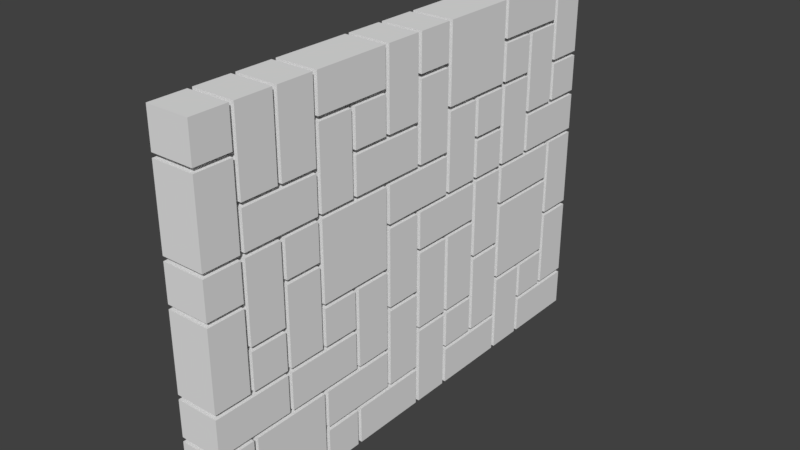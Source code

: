 # Source: Wall_4x4_LOD1.blend  (saved by Blender 2.79.0; exported with 4.5.12 LTS)
import bpy
from mathutils import Matrix  # noqa: F401  (used for matrix-valued properties, if any)

bpy.ops.wm.read_factory_settings(use_empty=True)
scene = bpy.context.scene
scene.name = 'Scene'

# ---- collections
col_collection_1 = bpy.data.collections.new('Collection 1'); scene.collection.children.link(col_collection_1)

# ---- world
world_world = bpy.data.worlds.new('World'); scene.world = world_world
world_world.color = (0.05088, 0.05088, 0.05088)
world_world.use_sun_shadow = False
world_world.sun_shadow_jitter_overblur = 0.0
world_world.cycles.sampling_method = 'MANUAL'

# ---- meshes
me_plane = bpy.data.meshes.new('Plane')
me_plane.from_pydata([(-4.036, -2.036, -0.3478), (-4.036, -0.03557, -0.3478), (-2.036, -2.036, -0.3478), (-2.036, -0.03557, -0.3478), (-3.964, 2.702, -0.3478), (-4.036, -3.369, -0.3478), (-3.964, -0.7022, -0.3478), (-3.964, 0.6311, -0.3478), (-3.964, 1.369, -0.3478), (-1.964, 3.369, -0.3478), (-2.036, -3.369, -0.3478), (-2.036, -2.702, -0.3478), (-1.964, -1.369, -0.3478), (-2.036, -0.6311, -0.3478), (-1.964, 1.369, -0.3478), (-4.702, -2.036, -0.3478), (-4.702, -0.03557, -0.3478), (-4.631, 2.036, -0.3478), (-3.369, -2.036, -0.3478), (-2.631, 2.036, -0.3478), (-3.298, 1.964, -0.3478), (-1.298, -2.036, -0.3478), (-0.6311, -0.03557, -0.3478), (-0.6311, 1.964, -0.3478), (-1.298, 2.036, -0.3478), (-1.369, 0.6311, -0.3478), (-1.298, 1.298, -0.3478), (-1.369, -1.369, -0.3478), (-1.369, -0.7022, -0.3478), (-0.7022, -0.7022, -0.3478), (-1.369, -2.702, -0.3478), (-3.369, 0.6311, -0.3478), (-3.298, 1.369, -0.3478), (-2.631, 0.6311, -0.3478), (-2.631, 1.298, -0.3478), (-2.631, -1.369, -0.3478), (-2.702, -0.7022, -0.3478), (-3.369, -3.369, -0.3478), (-2.631, -2.702, -0.3478), (-5.298, 0.6311, -0.3478), (-4.631, 0.7022, -0.3478), (-4.631, 1.298, -0.3478), (-5.298, -1.369, -0.3478), (-5.369, -0.7022, -0.3478), (-4.702, -0.6311, -0.3478), (-5.369, -3.369, -0.3478), (-4.702, -2.702, -0.3478), (-3.298, 3.298, -0.3478), (-2.631, 3.298, -0.3478), (-5.369, 3.298, -0.3478), (-4.631, 2.631, -0.3478), (-1.298, 2.631, -0.3478), (-5.964, -3.964, -0.3478), (-5.369, -3.964, -0.3478), (-5.964, -3.369, -0.3478), (-5.298, -3.369, -0.3478), (-4.036, -3.964, -0.3478), (-5.298, -3.964, -0.3478), (-4.036, -3.298, -0.3478), (-4.702, -3.298, -0.3478), (-5.964, -3.298, -0.3478), (-4.631, -3.298, -0.3478), (-5.964, -2.702, -0.3478), (-4.702, -2.631, -0.3478), (-5.964, -2.036, -0.3478), (-5.964, -2.631, -0.3478), (-5.298, -1.964, -0.3478), (-4.631, -2.036, -0.3478), (-3.964, -2.702, -0.3478), (-3.964, -2.036, -0.3478), (-3.964, -3.369, -0.3478), (-3.964, -3.964, -0.3478), (-3.369, -3.964, -0.3478), (-3.964, -3.298, -0.3478), (-3.298, -3.369, -0.3478), (-2.036, -3.964, -0.3478), (-2.036, -3.298, -0.3478), (-3.298, -3.964, -0.3478), (-2.631, -3.298, -0.3478), (-2.036, -2.631, -0.3478), (-2.702, -3.298, -0.3478), (-2.702, -2.702, -0.3478), (-3.964, -2.631, -0.3478), (-3.369, -2.631, -0.3478), (-3.964, -1.964, -0.3478), (-3.298, -2.036, -0.3478), (-3.298, -2.631, -0.3478), (-1.964, -2.702, -0.3478), (-2.631, -1.964, -0.3478), (-1.369, -3.964, -0.3478), (-1.964, -3.964, -0.3478), (-1.964, -2.631, -0.3478), (-1.298, -3.298, -0.3478), (-0.03557, -2.036, -0.3478), (-0.7022, -1.964, -0.3478), (-0.03557, -3.298, -0.3478), (-1.369, -2.631, -0.3478), (-1.298, -3.369, -0.3478), (-0.7022, -3.369, -0.3478), (-1.298, -3.964, -0.3478), (-0.7022, -3.964, -0.3478), (-0.6311, -3.369, -0.3478), (-0.03557, -3.964, -0.3478), (-0.6311, -3.964, -0.3478), (-0.03557, -3.369, -0.3478), (-2.036, -1.964, -0.3478), (-2.036, -1.369, -0.3478), (-1.298, -1.964, -0.3478), (-1.369, -1.298, -0.3478), (-2.702, -1.964, -0.3478), (-4.036, -1.964, -0.3478), (-4.036, -1.369, -0.3478), (-2.631, -1.298, -0.3478), (-3.369, -0.6311, -0.3478), (-4.036, -1.298, -0.3478), (-5.369, -1.964, -0.3478), (-4.702, -1.298, -0.3478), (-5.964, -1.964, -0.3478), (-5.298, -1.298, -0.3478), (-5.964, -0.7022, -0.3478), (-5.964, -0.03557, -0.3478), (-5.964, -0.6311, -0.3478), (-5.298, 0.03557, -0.3478), (-4.631, -0.03557, -0.3478), (-4.702, -0.7022, -0.3478), (-5.298, -0.7022, -0.3478), (-4.631, -1.298, -0.3478), (-3.964, -0.6311, -0.3478), (-4.036, 0.03557, -0.3478), (-3.298, -0.03557, -0.3478), (-3.298, -0.6311, -0.3478), (-1.964, -0.03557, -0.3478), (-2.631, 0.03557, -0.3478), (-3.298, 0.03557, -0.3478), (-2.631, -0.7022, -0.3478), (-1.298, -0.7022, -0.3478), (-1.964, -0.6311, -0.3478), (-0.6311, -1.964, -0.3478), (-0.6311, -1.369, -0.3478), (-0.03557, -1.369, -0.3478), (-0.03557, -1.964, -0.3478), (-0.6311, -1.298, -0.3478), (-0.03557, -0.03557, -0.3478), (-0.7022, -0.03557, -0.3478), (-0.03557, -1.298, -0.3478), (-0.7022, -0.6311, -0.3478), (-1.369, 0.03557, -0.3478), (-1.298, 0.03557, -0.3478), (-2.702, 0.03557, -0.3478), (-1.298, 0.6311, -0.3478), (-2.631, 0.7022, -0.3478), (-0.03557, 0.6311, -0.3478), (-0.03557, 0.03557, -0.3478), (-1.298, 0.7022, -0.3478), (-0.6311, 0.7022, -0.3478), (-0.03557, 1.964, -0.3478), (-0.03557, 0.7022, -0.3478), (-0.7022, 1.298, -0.3478), (-0.7022, 0.7022, -0.3478), (-1.369, 0.7022, -0.3478), (-0.7022, 1.369, -0.3478), (-0.03557, 2.631, -0.3478), (-0.03557, 2.036, -0.3478), (-0.7022, 1.964, -0.3478), (-1.369, 2.036, -0.3478), (-1.298, 2.702, -0.3478), (-0.6311, 2.702, -0.3478), (-0.03557, 3.964, -0.3478), (-0.6311, 3.964, -0.3478), (-0.03557, 2.702, -0.3478), (-0.7022, 3.369, -0.3478), (-0.7022, 2.702, -0.3478), (-1.964, 3.964, -0.3478), (-0.7022, 3.298, -0.3478), (-0.7022, 3.964, -0.3478), (-1.298, 3.298, -0.3478), (-1.369, 3.298, -0.3478), (-1.964, 1.964, -0.3478), (-2.702, 3.298, -0.3478), (-2.036, 3.369, -0.3478), (-2.036, 1.964, -0.3478), (-1.369, 1.298, -0.3478), (-2.036, 1.369, -0.3478), (-2.702, 2.036, -0.3478), (-3.298, 2.036, -0.3478), (-3.298, 1.298, -0.3478), (-2.702, 1.298, -0.3478), (-3.369, 0.7022, -0.3478), (-3.369, 1.369, -0.3478), (-3.369, 2.036, -0.3478), (-3.369, 2.702, -0.3478), (-3.298, 3.369, -0.3478), (-2.036, 3.964, -0.3478), (-3.298, 3.964, -0.3478), (-3.964, 3.964, -0.3478), (-3.369, 3.964, -0.3478), (-4.036, 3.298, -0.3478), (-3.369, 2.631, -0.3478), (-3.369, 1.964, -0.3478), (-3.964, 1.964, -0.3478), (-4.631, 1.964, -0.3478), (-4.036, 2.702, -0.3478), (-4.702, 2.631, -0.3478), (-4.036, 1.964, -0.3478), (-3.369, 1.298, -0.3478), (-4.036, 0.6311, -0.3478), (-4.036, 1.369, -0.3478), (-4.631, 1.369, -0.3478), (-4.702, 1.964, -0.3478), (-5.369, 0.03557, -0.3478), (-5.369, 0.6311, -0.3478), (-4.702, 0.7022, -0.3478), (-5.964, 0.6311, -0.3478), (-5.964, 0.03557, -0.3478), (-5.964, 1.964, -0.3478), (-5.369, 2.036, -0.3478), (-4.702, 2.036, -0.3478), (-5.964, 0.7022, -0.3478), (-5.298, 2.036, -0.3478), (-5.964, 2.036, -0.3478), (-5.298, 2.631, -0.3478), (-5.964, 3.298, -0.3478), (-5.298, 3.298, -0.3478), (-5.298, 2.702, -0.3478), (-4.036, 3.369, -0.3478), (-4.631, 3.369, -0.3478), (-4.631, 3.964, -0.3478), (-4.036, 3.964, -0.3478), (-4.702, 3.369, -0.3478), (-5.964, 3.964, -0.3478), (-5.964, 3.369, -0.3478), (-4.702, 3.964, -0.3478), (-4.036, -2.036, 0.3478), (-4.036, -0.03557, 0.3478), (-2.036, -2.036, 0.3478), (-2.036, -0.03557, 0.3478), (-3.964, 2.702, 0.3478), (-4.036, -3.369, 0.3478), (-3.964, -0.7022, 0.3478), (-3.964, 0.6311, 0.3478), (-3.964, 1.369, 0.3478), (-1.964, 3.369, 0.3478), (-2.036, -3.369, 0.3478), (-2.036, -2.702, 0.3478), (-1.964, -1.369, 0.3478), (-2.036, -0.6311, 0.3478), (-1.964, 1.369, 0.3478), (-4.702, -2.036, 0.3478), (-4.702, -0.03557, 0.3478), (-4.631, 2.036, 0.3478), (-3.369, -2.036, 0.3478), (-2.631, 2.036, 0.3478), (-3.298, 1.964, 0.3478), (-1.298, -2.036, 0.3478), (-0.6311, -0.03557, 0.3478), (-0.6311, 1.964, 0.3478), (-1.298, 2.036, 0.3478), (-1.369, 0.6311, 0.3478), (-1.298, 1.298, 0.3478), (-1.369, -1.369, 0.3478), (-1.369, -0.7022, 0.3478), (-0.7022, -0.7022, 0.3478), (-1.369, -2.702, 0.3478), (-3.369, 0.6311, 0.3478), (-3.298, 1.369, 0.3478), (-2.631, 0.6311, 0.3478), (-2.631, 1.298, 0.3478), (-2.631, -1.369, 0.3478), (-2.702, -0.7022, 0.3478), (-3.369, -3.369, 0.3478), (-2.631, -2.702, 0.3478), (-5.298, 0.6311, 0.3478), (-4.631, 0.7022, 0.3478), (-4.631, 1.298, 0.3478), (-5.298, -1.369, 0.3478), (-5.369, -0.7022, 0.3478), (-4.702, -0.6311, 0.3478), (-5.369, -3.369, 0.3478), (-4.702, -2.702, 0.3478), (-3.298, 3.298, 0.3478), (-2.631, 3.298, 0.3478), (-5.369, 3.298, 0.3478), (-4.631, 2.631, 0.3478), (-1.298, 2.631, 0.3478), (-5.964, -3.964, 0.3478), (-5.369, -3.964, 0.3478), (-5.964, -3.369, 0.3478), (-5.298, -3.369, 0.3478), (-4.036, -3.964, 0.3478), (-5.298, -3.964, 0.3478), (-4.036, -3.298, 0.3478), (-4.702, -3.298, 0.3478), (-5.964, -3.298, 0.3478), (-4.631, -3.298, 0.3478), (-5.964, -2.702, 0.3478), (-4.702, -2.631, 0.3478), (-5.964, -2.036, 0.3478), (-5.964, -2.631, 0.3478), (-5.298, -1.964, 0.3478), (-4.631, -2.036, 0.3478), (-3.964, -2.702, 0.3478), (-3.964, -2.036, 0.3478), (-3.964, -3.369, 0.3478), (-3.964, -3.964, 0.3478), (-3.369, -3.964, 0.3478), (-3.964, -3.298, 0.3478), (-3.298, -3.369, 0.3478), (-2.036, -3.964, 0.3478), (-2.036, -3.298, 0.3478), (-3.298, -3.964, 0.3478), (-2.631, -3.298, 0.3478), (-2.036, -2.631, 0.3478), (-2.702, -3.298, 0.3478), (-2.702, -2.702, 0.3478), (-3.964, -2.631, 0.3478), (-3.369, -2.631, 0.3478), (-3.964, -1.964, 0.3478), (-3.298, -2.036, 0.3478), (-3.298, -2.631, 0.3478), (-1.964, -2.702, 0.3478), (-2.631, -1.964, 0.3478), (-1.369, -3.964, 0.3478), (-1.964, -3.964, 0.3478), (-1.964, -2.631, 0.3478), (-1.298, -3.298, 0.3478), (-0.03557, -2.036, 0.3478), (-0.7022, -1.964, 0.3478), (-0.03557, -3.298, 0.3478), (-1.369, -2.631, 0.3478), (-1.298, -3.369, 0.3478), (-0.7022, -3.369, 0.3478), (-1.298, -3.964, 0.3478), (-0.7022, -3.964, 0.3478), (-0.6311, -3.369, 0.3478), (-0.03557, -3.964, 0.3478), (-0.6311, -3.964, 0.3478), (-0.03557, -3.369, 0.3478), (-2.036, -1.964, 0.3478), (-2.036, -1.369, 0.3478), (-1.298, -1.964, 0.3478), (-1.369, -1.298, 0.3478), (-2.702, -1.964, 0.3478), (-4.036, -1.964, 0.3478), (-4.036, -1.369, 0.3478), (-2.631, -1.298, 0.3478), (-3.369, -0.6311, 0.3478), (-4.036, -1.298, 0.3478), (-5.369, -1.964, 0.3478), (-4.702, -1.298, 0.3478), (-5.964, -1.964, 0.3478), (-5.298, -1.298, 0.3478), (-5.964, -0.7022, 0.3478), (-5.964, -0.03557, 0.3478), (-5.964, -0.6311, 0.3478), (-5.298, 0.03557, 0.3478), (-4.631, -0.03557, 0.3478), (-4.702, -0.7022, 0.3478), (-5.298, -0.7022, 0.3478), (-4.631, -1.298, 0.3478), (-3.964, -0.6311, 0.3478), (-4.036, 0.03557, 0.3478), (-3.298, -0.03557, 0.3478), (-3.298, -0.6311, 0.3478), (-1.964, -0.03557, 0.3478), (-2.631, 0.03557, 0.3478), (-3.298, 0.03557, 0.3478), (-2.631, -0.7022, 0.3478), (-1.298, -0.7022, 0.3478), (-1.964, -0.6311, 0.3478), (-0.6311, -1.964, 0.3478), (-0.6311, -1.369, 0.3478), (-0.03557, -1.369, 0.3478), (-0.03557, -1.964, 0.3478), (-0.6311, -1.298, 0.3478), (-0.03557, -0.03557, 0.3478), (-0.7022, -0.03557, 0.3478), (-0.03557, -1.298, 0.3478), (-0.7022, -0.6311, 0.3478), (-1.369, 0.03557, 0.3478), (-1.298, 0.03557, 0.3478), (-2.702, 0.03557, 0.3478), (-1.298, 0.6311, 0.3478), (-2.631, 0.7022, 0.3478), (-0.03557, 0.6311, 0.3478), (-0.03557, 0.03557, 0.3478), (-1.298, 0.7022, 0.3478), (-0.6311, 0.7022, 0.3478), (-0.03557, 1.964, 0.3478), (-0.03557, 0.7022, 0.3478), (-0.7022, 1.298, 0.3478), (-0.7022, 0.7022, 0.3478), (-1.369, 0.7022, 0.3478), (-0.7022, 1.369, 0.3478), (-0.03557, 2.631, 0.3478), (-0.03557, 2.036, 0.3478), (-0.7022, 1.964, 0.3478), (-1.369, 2.036, 0.3478), (-1.298, 2.702, 0.3478), (-0.6311, 2.702, 0.3478), (-0.03557, 3.964, 0.3478), (-0.6311, 3.964, 0.3478), (-0.03557, 2.702, 0.3478), (-0.7022, 3.369, 0.3478), (-0.7022, 2.702, 0.3478), (-1.964, 3.964, 0.3478), (-0.7022, 3.298, 0.3478), (-0.7022, 3.964, 0.3478), (-1.298, 3.298, 0.3478), (-1.369, 3.298, 0.3478), (-1.964, 1.964, 0.3478), (-2.702, 3.298, 0.3478), (-2.036, 3.369, 0.3478), (-2.036, 1.964, 0.3478), (-1.369, 1.298, 0.3478), (-2.036, 1.369, 0.3478), (-2.702, 2.036, 0.3478), (-3.298, 2.036, 0.3478), (-3.298, 1.298, 0.3478), (-2.702, 1.298, 0.3478), (-3.369, 0.7022, 0.3478), (-3.369, 1.369, 0.3478), (-3.369, 2.036, 0.3478), (-3.369, 2.702, 0.3478), (-3.298, 3.369, 0.3478), (-2.036, 3.964, 0.3478), (-3.298, 3.964, 0.3478), (-3.964, 3.964, 0.3478), (-3.369, 3.964, 0.3478), (-4.036, 3.298, 0.3478), (-3.369, 2.631, 0.3478), (-3.369, 1.964, 0.3478), (-3.964, 1.964, 0.3478), (-4.631, 1.964, 0.3478), (-4.036, 2.702, 0.3478), (-4.702, 2.631, 0.3478), (-4.036, 1.964, 0.3478), (-3.369, 1.298, 0.3478), (-4.036, 0.6311, 0.3478), (-4.036, 1.369, 0.3478), (-4.631, 1.369, 0.3478), (-4.702, 1.964, 0.3478), (-5.369, 0.03557, 0.3478), (-5.369, 0.6311, 0.3478), (-4.702, 0.7022, 0.3478), (-5.964, 0.6311, 0.3478), (-5.964, 0.03557, 0.3478), (-5.964, 1.964, 0.3478), (-5.369, 2.036, 0.3478), (-4.702, 2.036, 0.3478), (-5.964, 0.7022, 0.3478), (-5.298, 2.036, 0.3478), (-5.964, 2.036, 0.3478), (-5.298, 2.631, 0.3478), (-5.964, 3.298, 0.3478), (-5.298, 3.298, 0.3478), (-5.298, 2.702, 0.3478), (-4.036, 3.369, 0.3478), (-4.631, 3.369, 0.3478), (-4.631, 3.964, 0.3478), (-4.036, 3.964, 0.3478), (-4.702, 3.369, 0.3478), (-5.964, 3.964, 0.3478), (-5.964, 3.369, 0.3478), (-4.702, 3.964, 0.3478)], [], [(9, 172, 174, 170), (225, 226, 227, 224), (195, 190, 4, 194), (57, 55, 5, 56), (66, 42, 111, 110), (207, 200, 203, 206), (90, 87, 30, 89), (27, 96, 91, 12), (184, 47, 178, 183), (136, 131, 143, 145), (24, 51, 161, 162), (159, 150, 34, 181), (32, 20, 180, 182), (155, 156, 154, 23), (153, 26, 157, 158), (108, 112, 134, 28), (142, 144, 141, 22), (137, 138, 139, 140), (86, 85, 2, 79), (77, 74, 10, 75), (99, 97, 98, 100), (103, 101, 104, 102), (107, 135, 29, 94), (8, 199, 198, 188), (31, 113, 127, 7), (146, 132, 33, 25), (187, 40, 41, 204), (130, 129, 3, 13), (88, 35, 106, 105), (84, 6, 36, 109), (82, 69, 18, 83), (71, 70, 37, 72), (73, 68, 81, 80), (19, 48, 176, 164), (78, 38, 11, 76), (213, 212, 210, 209), (121, 120, 16, 44), (147, 149, 151, 152), (1, 114, 126, 123), (0, 58, 61, 67), (117, 119, 43, 115), (118, 125, 124, 116), (60, 62, 46, 59), (52, 54, 45, 53), (65, 64, 15, 63), (223, 222, 196, 201), (219, 221, 49, 215), (167, 169, 166, 168), (133, 185, 186, 148), (122, 39, 205, 128), (218, 220, 202, 216), (230, 229, 231, 228), (191, 193, 192, 179), (214, 208, 211, 217), (14, 177, 163, 160), (165, 175, 173, 171), (93, 95, 92, 21), (189, 17, 50, 197), (241, 402, 406, 404), (457, 456, 459, 458), (427, 426, 236, 422), (289, 288, 237, 287), (298, 342, 343, 274), (439, 438, 435, 432), (322, 321, 262, 319), (259, 244, 323, 328), (416, 415, 410, 279), (368, 377, 375, 363), (256, 394, 393, 283), (391, 413, 266, 382), (264, 414, 412, 252), (387, 255, 386, 388), (385, 390, 389, 258), (340, 260, 366, 344), (374, 254, 373, 376), (369, 372, 371, 370), (318, 311, 234, 317), (309, 307, 242, 306), (331, 332, 330, 329), (335, 334, 336, 333), (339, 326, 261, 367), (240, 420, 430, 431), (263, 239, 359, 345), (378, 257, 265, 364), (419, 436, 273, 272), (362, 245, 235, 361), (320, 337, 338, 267), (316, 341, 268, 238), (314, 315, 250, 301), (303, 304, 269, 302), (305, 312, 313, 300), (251, 396, 408, 280), (310, 308, 243, 270), (445, 441, 442, 444), (353, 276, 248, 352), (379, 384, 383, 381), (233, 355, 358, 346), (232, 299, 293, 290), (349, 347, 275, 351), (350, 348, 356, 357), (292, 291, 278, 294), (284, 285, 277, 286), (297, 295, 247, 296), (455, 433, 428, 454), (451, 447, 281, 453), (399, 400, 398, 401), (365, 380, 418, 417), (354, 360, 437, 271), (450, 448, 434, 452), (462, 460, 463, 461), (423, 411, 424, 425), (446, 449, 443, 440), (246, 392, 395, 409), (397, 403, 405, 407), (325, 253, 324, 327), (421, 429, 282, 249), (188, 198, 430, 420), (42, 66, 298, 274), (8, 188, 420, 240), (111, 42, 274, 343), (187, 204, 436, 419), (117, 115, 347, 349), (41, 40, 272, 273), (115, 43, 275, 347), (40, 187, 419, 272), (43, 119, 351, 275), (204, 41, 273, 436), (16, 120, 352, 248), (206, 203, 435, 438), (44, 16, 248, 276), (203, 200, 432, 435), (121, 44, 276, 353), (200, 207, 439, 432), (125, 118, 350, 357), (207, 206, 438, 439), (116, 124, 356, 348), (128, 205, 437, 360), (118, 116, 348, 350), (122, 128, 360, 354), (124, 125, 357, 356), (39, 122, 354, 271), (114, 1, 233, 346), (103, 102, 334, 335), (205, 39, 271, 437), (1, 123, 355, 233), (195, 194, 426, 427), (213, 209, 441, 445), (123, 126, 358, 355), (229, 230, 462, 461), (209, 210, 442, 441), (126, 114, 346, 358), (64, 65, 297, 296), (210, 212, 444, 442), (7, 127, 359, 239), (120, 121, 353, 352), (208, 214, 446, 440), (31, 7, 239, 263), (90, 89, 321, 322), (211, 208, 440, 443), (113, 31, 263, 345), (99, 100, 332, 331), (217, 211, 443, 449), (127, 113, 345, 359), (162, 161, 393, 394), (219, 215, 447, 451), (13, 3, 235, 245), (169, 167, 399, 401), (215, 49, 281, 447), (3, 129, 361, 235), (52, 53, 285, 284), (49, 221, 453, 281), (129, 130, 362, 361), (57, 56, 288, 289), (218, 216, 448, 450), (130, 13, 245, 362), (71, 72, 304, 303), (220, 218, 450, 452), (108, 28, 260, 340), (77, 75, 307, 309), (216, 202, 434, 448), (134, 112, 344, 366), (102, 104, 336, 334), (202, 220, 452, 434), (112, 108, 340, 344), (95, 93, 325, 327), (201, 196, 428, 433), (28, 134, 366, 260), (140, 139, 371, 372), (222, 223, 455, 454), (107, 94, 326, 339), (144, 142, 374, 376), (223, 201, 433, 455), (135, 107, 339, 367), (152, 151, 383, 384), (196, 222, 454, 428), (94, 29, 261, 326), (156, 155, 387, 388), (224, 227, 459, 456), (29, 135, 367, 261), (167, 168, 400, 399), (226, 225, 457, 458), (137, 140, 372, 369), (174, 172, 404, 406), (225, 224, 456, 457), (138, 137, 369, 370), (192, 193, 425, 424), (228, 231, 463, 460), (139, 138, 370, 371), (227, 226, 458, 459), (230, 228, 460, 462), (142, 22, 254, 374), (231, 229, 461, 463), (22, 141, 373, 254), (221, 219, 451, 453), (141, 144, 376, 373), (54, 52, 284, 286), (131, 136, 368, 363), (62, 60, 292, 294), (143, 131, 363, 375), (119, 117, 349, 351), (145, 143, 375, 377), (212, 213, 445, 444), (136, 145, 377, 368), (214, 217, 449, 446), (132, 146, 378, 364), (53, 45, 277, 285), (146, 25, 257, 378), (45, 54, 286, 277), (33, 132, 364, 265), (56, 5, 237, 288), (25, 33, 265, 257), (55, 57, 289, 287), (147, 152, 384, 379), (5, 55, 287, 237), (149, 147, 379, 381), (59, 46, 278, 291), (151, 149, 381, 383), (60, 59, 291, 292), (155, 23, 255, 387), (46, 62, 294, 278), (23, 154, 386, 255), (15, 64, 296, 247), (154, 156, 388, 386), (63, 15, 247, 295), (26, 153, 385, 258), (65, 63, 295, 297), (158, 157, 389, 390), (58, 0, 232, 290), (153, 158, 390, 385), (0, 67, 299, 232), (157, 26, 258, 389), (67, 61, 293, 299), (24, 162, 394, 256), (61, 58, 290, 293), (51, 24, 256, 283), (70, 71, 303, 302), (161, 51, 283, 393), (72, 37, 269, 304), (168, 166, 398, 400), (37, 70, 302, 269), (166, 169, 401, 398), (75, 10, 242, 307), (172, 9, 241, 404), (74, 77, 309, 306), (170, 174, 406, 402), (10, 74, 306, 242), (9, 170, 402, 241), (76, 11, 243, 308), (175, 165, 397, 407), (38, 78, 310, 270), (171, 173, 405, 403), (78, 76, 308, 310), (165, 171, 403, 397), (11, 38, 270, 243), (173, 175, 407, 405), (68, 73, 305, 300), (19, 164, 396, 251), (80, 81, 313, 312), (48, 19, 251, 280), (73, 80, 312, 305), (164, 176, 408, 396), (81, 68, 300, 313), (176, 48, 280, 408), (69, 82, 314, 301), (177, 14, 246, 409), (18, 69, 301, 250), (163, 177, 409, 395), (83, 18, 250, 315), (160, 163, 395, 392), (82, 83, 315, 314), (14, 160, 392, 246), (79, 2, 234, 311), (159, 181, 413, 391), (2, 85, 317, 234), (34, 150, 382, 266), (85, 86, 318, 317), (150, 159, 391, 382), (86, 79, 311, 318), (181, 34, 266, 413), (87, 90, 322, 319), (182, 180, 412, 414), (89, 30, 262, 321), (180, 20, 252, 412), (30, 87, 319, 262), (20, 32, 264, 252), (93, 21, 253, 325), (32, 182, 414, 264), (21, 92, 324, 253), (133, 148, 380, 365), (92, 95, 327, 324), (185, 133, 365, 417), (97, 99, 331, 329), (148, 186, 418, 380), (100, 98, 330, 332), (186, 185, 417, 418), (98, 97, 329, 330), (184, 183, 415, 416), (101, 103, 335, 333), (47, 184, 416, 279), (104, 101, 333, 336), (183, 178, 410, 415), (12, 91, 323, 244), (178, 47, 279, 410), (27, 12, 244, 259), (179, 192, 424, 411), (96, 27, 259, 328), (193, 191, 423, 425), (91, 96, 328, 323), (191, 179, 411, 423), (105, 106, 338, 337), (194, 4, 236, 426), (88, 105, 337, 320), (190, 195, 427, 422), (35, 88, 320, 267), (4, 190, 422, 236), (106, 35, 267, 338), (17, 189, 421, 249), (6, 84, 316, 238), (189, 197, 429, 421), (84, 109, 341, 316), (50, 17, 249, 282), (109, 36, 268, 341), (197, 50, 282, 429), (36, 6, 238, 268), (199, 8, 240, 431), (110, 111, 343, 342), (198, 199, 431, 430), (66, 110, 342, 298)])
_uv = me_plane.uv_layers.new(name='UVMap')
_uv.uv.foreach_set('vector', [0.8086, 0.5725, 0.7699, 0.5725, 0.7699, 0.4907, 0.8086, 0.4907, 0.5863, 0.9916, 0.5863, 0.9531, 0.625, 0.9531, 0.625, 0.9916, 0.5863, 0.6543, 0.5863, 0.7361, 0.5477, 0.7361, 0.5477, 0.6543, 0.393, 0.7361, 0.3544, 0.7361, 0.3544, 0.6543, 0.393, 0.6543, 0.7313, 0.4089, 0.7699, 0.4089, 0.7699, 0.4907, 0.7313, 0.4907, 0.1225, 0.9916, 0.1225, 0.9531, 0.1611, 0.9531, 0.1611, 0.9916, 0.6926, 0.4907, 0.6926, 0.4089, 0.7313, 0.4089, 0.7313, 0.4907, 0.7681, 0.0, 0.7681, 0.08179, 0.7294, 0.08179, 0.7294, 1.545e-08, 0.6153, 0.3271, 0.6153, 0.2454, 0.654, 0.2454, 0.654, 0.3271, 0.5477, 0.8179, 0.509, 0.8179, 0.509, 0.7361, 0.5477, 0.7361, 0.0838, 0.8179, 0.04515, 0.8179, 0.04515, 0.7361, 0.0838, 0.7361, 0.2384, 0.8179, 0.2384, 0.7361, 0.2771, 0.7361, 0.2771, 0.8179, 0.8086, 0.1636, 0.7699, 0.1636, 0.7699, 0.08179, 0.8086, 0.08179, 0.1225, 0.7361, 0.1225, 0.8179, 0.0838, 0.8179, 0.0838, 0.7361, 0.625, 1.0, 0.625, 0.9614, 0.6636, 0.9614, 0.6636, 1.0, 0.3544, 0.7361, 0.3544, 0.8179, 0.3157, 0.8179, 0.3157, 0.7361, 0.4317, 0.8179, 0.4317, 0.7361, 0.4704, 0.7361, 0.4704, 0.8179, 0.5863, 0.9916, 0.5477, 0.9916, 0.5477, 0.9531, 0.5863, 0.9531, 0.654, 0.4089, 0.6926, 0.4089, 0.6926, 0.4907, 0.654, 0.4907, 0.6926, 0.3271, 0.7313, 0.3271, 0.7313, 0.4089, 0.6926, 0.4089, 1.548e-08, 0.9916, 0.0, 0.9531, 0.03866, 0.9531, 0.03866, 0.9916, 0.04515, 0.9916, 0.04515, 0.9531, 0.0838, 0.9531, 0.0838, 0.9916, 0.1611, 0.8179, 0.1611, 0.7361, 0.1998, 0.7361, 0.1998, 0.8179, 0.9342, 0.6929, 0.9342, 0.6543, 0.9729, 0.6543, 0.9729, 0.6929, 0.7699, 0.1636, 0.7699, 0.2454, 0.7313, 0.2454, 0.7313, 0.1636, 0.393, 0.7361, 0.393, 0.8179, 0.3544, 0.8179, 0.3544, 0.7361, 0.5863, 0.7361, 0.5863, 0.8179, 0.5477, 0.8179, 0.5477, 0.7361, 0.2384, 0.8179, 0.1998, 0.8179, 0.1998, 0.7361, 0.2384, 0.7361, 0.9342, 0.8648, 0.9342, 0.8262, 0.9729, 0.8262, 0.9729, 0.8648, 0.08193, 0.1636, 0.1639, 0.1636, 0.1639, 0.2454, 0.08193, 0.2454, 0.1998, 0.9916, 0.1998, 0.9531, 0.2384, 0.9531, 0.2384, 0.9916, 0.9342, 0.9806, 0.9342, 0.942, 0.9729, 0.942, 0.9729, 0.9806, 0.6153, 0.5725, 0.654, 0.5725, 0.654, 0.6543, 0.6153, 0.6543, 0.1639, 0.08179, 0.08193, 0.08179, 0.08193, 3.09e-08, 0.1639, 0.0, 0.9246, 0.6032, 0.9246, 0.5646, 0.9632, 0.5646, 0.9632, 0.6032, 0.5477, 0.9916, 0.509, 0.9916, 0.509, 0.9531, 0.5477, 0.9531, 0.509, 0.8179, 0.4704, 0.8179, 0.4704, 0.7361, 0.509, 0.7361, 0.7796, 0.6543, 0.8183, 0.6543, 0.8183, 0.7361, 0.7796, 0.7361, 0.4317, 0.7361, 0.4317, 0.8179, 0.393, 0.8179, 0.393, 0.7361, 0.8086, 0.3271, 0.8086, 0.4089, 0.7699, 0.4089, 0.7699, 0.3271, 0.4317, 0.7361, 0.4317, 0.6543, 0.4704, 0.6543, 0.4704, 0.7361, 0.6636, 1.0, 0.6636, 0.9614, 0.7023, 0.9614, 0.7023, 1.0, 0.7699, 0.5725, 0.7313, 0.5725, 0.7313, 0.4907, 0.7699, 0.4907, 0.3544, 0.9916, 0.3544, 0.9531, 0.393, 0.9531, 0.393, 0.9916, 0.03866, 0.8179, 1.548e-08, 0.8179, 0.0, 0.7361, 0.03866, 0.7361, 0.7699, 0.3271, 0.7313, 0.3271, 0.7313, 0.2454, 0.7699, 0.2454, 0.7313, 0.6543, 0.7313, 0.5725, 0.7699, 0.5725, 0.7699, 0.6543, 0.8086, 0.4089, 0.8086, 0.4907, 0.7699, 0.4907, 0.7699, 0.4089, 0.654, 0.2454, 0.654, 0.1636, 0.6926, 0.1636, 0.6926, 0.2454, 0.625, 0.8179, 0.5863, 0.8179, 0.5863, 0.7361, 0.625, 0.7361, 0.4704, 0.9916, 0.4704, 0.9531, 0.509, 0.9531, 0.509, 0.9916, 0.7796, 0.7361, 0.7409, 0.7361, 0.7409, 0.6543, 0.7796, 0.6543, 0.393, 0.6543, 0.4317, 0.6543, 0.4317, 0.7361, 0.393, 0.7361, 0.1639, 1.545e-08, 0.2458, 0.0, 0.2458, 0.08179, 0.1639, 0.08179, 0.1611, 0.8179, 0.1225, 0.8179, 0.1225, 0.7361, 0.1611, 0.7361, 0.3157, 0.9916, 0.2771, 0.9916, 0.2771, 0.9531, 0.3157, 0.9531, 0.1639, 0.08179, 0.2458, 0.08179, 0.2458, 0.1636, 0.1639, 0.1636, 0.6926, 0.5725, 0.6926, 0.4907, 0.7313, 0.4907, 0.7313, 0.5725, 0.654, 0.4089, 0.654, 0.3271, 0.6926, 0.3271, 0.6926, 0.4089, 1.0, 0.03859, 0.9613, 0.03859, 0.9613, 1.545e-08, 1.0, 0.0, 0.5863, 0.6543, 0.625, 0.6543, 0.625, 0.7361, 0.5863, 0.7361, 0.654, 0.3271, 0.654, 0.2454, 0.6926, 0.2454, 0.6926, 0.3271, 0.7313, 0.4089, 0.7313, 0.3271, 0.7699, 0.3271, 0.7699, 0.4089, 0.2771, 0.9916, 0.2384, 0.9916, 0.2384, 0.9531, 0.2771, 0.9531, 0.7313, 0.1636, 0.6926, 0.1636, 0.6926, 0.08179, 0.7313, 0.08179, 0.6926, 0.5725, 0.7313, 0.5725, 0.7313, 0.6543, 0.6926, 0.6543, 0.654, 0.4907, 0.6153, 0.4907, 0.6153, 0.4089, 0.654, 0.4089, 0.7681, 0.08179, 0.7681, 1.931e-08, 0.8067, 0.0, 0.8067, 0.08179, 0.6908, 0.08179, 0.6908, 1.786e-08, 0.7294, 0.0, 0.7294, 0.08179, 0.1611, 0.6543, 0.1998, 0.6543, 0.1998, 0.7361, 0.1611, 0.7361, 0.6153, 0.5725, 0.6153, 0.4907, 0.654, 0.4907, 0.654, 0.5725, 0.7699, 0.1636, 0.8086, 0.1636, 0.8086, 0.2454, 0.7699, 0.2454, 0.3544, 0.9916, 0.3157, 0.9916, 0.3157, 0.9531, 0.3544, 0.9531, 0.2771, 0.6543, 0.3157, 0.6543, 0.3157, 0.7361, 0.2771, 0.7361, 0.7699, 0.2454, 0.8086, 0.2454, 0.8086, 0.3271, 0.7699, 0.3271, 0.1225, 0.9916, 0.0838, 0.9916, 0.0838, 0.9531, 0.1225, 0.9531, 0.654, 0.6543, 0.654, 0.5725, 0.6926, 0.5725, 0.6926, 0.6543, 0.6926, 0.2454, 0.6926, 0.1636, 0.7313, 0.1636, 0.7313, 0.2454, 0.9632, 0.6418, 0.9246, 0.6418, 0.9246, 0.6032, 0.9632, 0.6032, 0.9729, 0.942, 0.9342, 0.942, 0.9342, 0.9034, 0.9729, 0.9034, 0.8086, 0.6543, 0.7699, 0.6543, 0.7699, 0.5725, 0.8086, 0.5725, 0.9729, 0.9034, 0.9342, 0.9034, 0.9342, 0.8648, 0.9729, 0.8648, 0.509, 0.6543, 0.5477, 0.6543, 0.5477, 0.7361, 0.509, 0.7361, 0.1998, 0.6543, 0.2384, 0.6543, 0.2384, 0.7361, 0.1998, 0.7361, 0.6153, 0.3271, 0.654, 0.3271, 0.654, 0.4089, 0.6153, 0.4089, 0.3157, 0.7361, 0.3157, 0.6543, 0.3544, 0.6543, 0.3544, 0.7361, 0.9632, 0.526, 0.9246, 0.526, 0.9246, 0.4874, 0.9632, 0.4874, 0.1639, 0.1636, 0.08193, 0.1636, 0.08193, 0.08179, 0.1639, 0.08179, 0.1998, 0.9916, 0.1611, 0.9916, 0.1611, 0.9531, 0.1998, 0.9531, 0.9729, 0.8197, 0.9342, 0.8197, 0.9342, 0.7811, 0.9729, 0.7811, 0.654, 0.1636, 0.654, 0.08179, 0.6926, 0.08179, 0.6926, 0.1636, 0.08193, 0.08179, 3.095e-08, 0.08179, 0.0, 3.09e-08, 0.08193, 0.0, 0.9632, 0.5646, 0.9246, 0.5646, 0.9246, 0.526, 0.9632, 0.526, 0.9729, 0.7315, 0.9342, 0.7315, 0.9342, 0.6929, 0.9729, 0.6929, 0.4704, 0.7361, 0.4704, 0.6543, 0.509, 0.6543, 0.509, 0.7361, 0.6636, 0.7361, 0.6636, 0.6543, 0.7023, 0.6543, 0.7023, 0.7361, 0.2771, 0.7361, 0.3157, 0.7361, 0.3157, 0.8179, 0.2771, 0.8179, 0.6521, 0.0, 0.6908, 0.0, 0.6908, 0.08179, 0.6521, 0.08179, 0.6636, 0.7361, 0.625, 0.7361, 0.625, 0.6543, 0.6636, 0.6543, 1.0, 0.07718, 0.9613, 0.07718, 0.9613, 0.03859, 1.0, 0.03859, 0.6153, 0.1636, 0.6153, 0.08179, 0.654, 0.08179, 0.654, 0.1636, 0.4317, 0.9916, 0.393, 0.9916, 0.393, 0.9531, 0.4317, 0.9531, 0.0838, 0.7361, 0.0838, 0.6543, 0.1225, 0.6543, 0.1225, 0.7361, 0.6153, 0.2454, 0.6153, 0.1636, 0.654, 0.1636, 0.654, 0.2454, 0.6926, 0.5725, 0.654, 0.5725, 0.654, 0.4907, 0.6926, 0.4907, 0.7023, 0.6543, 0.7409, 0.6543, 0.7409, 0.7361, 0.7023, 0.7361, 0.7313, 0.3271, 0.6926, 0.3271, 0.6926, 0.2454, 0.7313, 0.2454, 0.7313, 0.1636, 0.7313, 0.08179, 0.7699, 0.08179, 0.7699, 0.1636, 0.4704, 0.9916, 0.4317, 0.9916, 0.4317, 0.9531, 0.4704, 0.9531, 0.1225, 0.7361, 0.1225, 0.6543, 0.1611, 0.6543, 0.1611, 0.7361, 0.2384, 0.7361, 0.2384, 0.6543, 0.2771, 0.6543, 0.2771, 0.7361, 0.08193, 0.1636, 0.08193, 0.2454, 3.095e-08, 0.2454, 0.0, 0.1636, 3.869e-08, 0.7361, 0.0, 0.6543, 0.03866, 0.6543, 0.03866, 0.7361, 0.9729, 0.7747, 0.9342, 0.7747, 0.9342, 0.7361, 0.9729, 0.7361, 0.0, 0.08179, 0.08193, 0.08179, 0.08193, 0.1636, 3.192e-08, 0.1636, 0.04515, 0.6543, 0.0838, 0.6543, 0.0838, 0.7361, 0.04515, 0.7361, 0.7409, 0.9163, 0.7023, 0.9163, 0.7023, 0.8713, 0.7409, 0.8713, 0.0838, 0.908, 0.04515, 0.908, 0.04515, 0.8629, 0.0838, 0.8629, 0.5477, 0.8629, 0.509, 0.8629, 0.509, 0.8179, 0.5477, 0.8179, 0.525, 0.5725, 0.525, 0.6543, 0.4799, 0.6543, 0.4799, 0.5725, 0.9246, 0.4874, 0.8859, 0.4874, 0.8859, 0.4423, 0.9246, 0.4423, 0.9342, 0.6994, 0.8956, 0.6994, 0.8956, 0.6543, 0.9342, 0.6543, 0.1998, 0.9531, 0.1611, 0.9531, 0.1611, 0.908, 0.1998, 0.908, 0.4715, 0.0, 0.4715, 0.08179, 0.4264, 0.08179, 0.4264, 7.724e-09, 0.4715, 0.08179, 0.4715, 3.09e-08, 0.5167, 0.0, 0.5167, 0.08179, 0.5477, 0.9531, 0.509, 0.9531, 0.509, 0.908, 0.5477, 0.908, 0.6153, 0.5725, 0.6153, 0.6543, 0.5702, 0.6543, 0.5702, 0.5725, 0.3444, 0.5725, 0.3444, 0.6543, 0.2993, 0.6543, 0.2993, 0.5725, 0.393, 0.908, 0.3544, 0.908, 0.3544, 0.8629, 0.393, 0.8629, 0.2771, 0.908, 0.3157, 0.908, 0.3157, 0.9531, 0.2771, 0.9531, 0.393, 0.9531, 0.3544, 0.9531, 0.3544, 0.908, 0.393, 0.908, 0.2541, 0.4907, 0.2541, 0.4089, 0.2993, 0.4089, 0.2993, 0.4907, 0.03866, 0.908, 1.548e-08, 0.908, 0.0, 0.8629, 0.03866, 0.8629, 0.9342, 0.7811, 0.8956, 0.7811, 0.8956, 0.7361, 0.9342, 0.7361, 0.9632, 0.3522, 0.9246, 0.3522, 0.9246, 0.3071, 0.9632, 0.3071, 0.4317, 0.908, 0.4704, 0.908, 0.4704, 0.9531, 0.4317, 0.9531, 0.4317, 0.9531, 0.393, 0.9531, 0.393, 0.908, 0.4317, 0.908, 0.9246, 0.5325, 0.8859, 0.5325, 0.8859, 0.4874, 0.9246, 0.4874, 0.525, 0.1636, 0.525, 0.08179, 0.5702, 0.08179, 0.5702, 0.1636, 0.7409, 0.9614, 0.7023, 0.9614, 0.7023, 0.9163, 0.7409, 0.9163, 0.5477, 0.908, 0.509, 0.908, 0.509, 0.8629, 0.5477, 0.8629, 0.1354, 0.4089, 0.1354, 0.4907, 0.09029, 0.4907, 0.09029, 0.4089, 0.7796, 0.9163, 0.8183, 0.9163, 0.8183, 0.9614, 0.7796, 0.9614, 0.04515, 0.5725, 0.04515, 0.6543, 0.0, 0.6543, 9.672e-09, 0.5725, 0.9632, 0.4874, 0.9246, 0.4874, 0.9246, 0.4423, 0.9632, 0.4423, 0.8473, 0.6226, 0.8086, 0.6226, 0.8086, 0.5775, 0.8473, 0.5775, 0.9342, 0.9163, 0.8956, 0.9163, 0.8956, 0.8713, 0.9342, 0.8713, 0.525, 0.4089, 0.525, 0.4907, 0.4799, 0.4907, 0.4799, 0.4089, 0.8473, 0.3973, 0.8086, 0.3973, 0.8086, 0.3522, 0.8473, 0.3522, 0.0838, 0.9531, 0.04515, 0.9531, 0.04515, 0.908, 0.0838, 0.908, 0.9632, 0.3973, 0.9246, 0.3973, 0.9246, 0.3522, 0.9632, 0.3522, 0.8473, 0.3071, 0.8086, 0.3071, 0.8086, 0.2621, 0.8473, 0.2621, 0.9613, 0.04507, 0.9227, 0.04507, 0.9227, 0.0, 0.9613, 1.931e-09, 0.4799, 0.1636, 0.4799, 0.2454, 0.4347, 0.2454, 0.4347, 0.1636, 0.2384, 0.908, 0.1998, 0.908, 0.1998, 0.8629, 0.2384, 0.8629, 0.607, 0.0, 0.607, 0.08179, 0.5618, 0.08179, 0.5618, 0.0, 0.8859, 0.3522, 0.8473, 0.3522, 0.8473, 0.3071, 0.8859, 0.3071, 0.8956, 0.7811, 0.8569, 0.7811, 0.8569, 0.7361, 0.8956, 0.7361, 0.4347, 0.3271, 0.4347, 0.4089, 0.3896, 0.4089, 0.3896, 0.3271, 0.525, 0.08179, 0.525, 0.1636, 0.4799, 0.1636, 0.4799, 0.08179, 0.509, 0.908, 0.4704, 0.908, 0.4704, 0.8629, 0.509, 0.8629, 0.4799, 0.2454, 0.4799, 0.1636, 0.525, 0.1636, 0.525, 0.2454, 0.7409, 0.8713, 0.7023, 0.8713, 0.7023, 0.8262, 0.7409, 0.8262, 0.1611, 0.8629, 0.1225, 0.8629, 0.1225, 0.8179, 0.1611, 0.8179, 0.03866, 0.9531, 0.0, 0.9531, 0.0, 0.908, 0.03866, 0.908, 0.9246, 0.3071, 0.8859, 0.3071, 0.8859, 0.2621, 0.9246, 0.2621, 0.4264, 0.0, 0.4264, 0.08179, 0.3812, 0.08179, 0.3812, 3.09e-08, 0.1354, 0.2454, 0.1354, 0.3271, 0.09029, 0.3271, 0.09029, 0.2454, 0.3444, 0.4089, 0.3444, 0.4907, 0.2993, 0.4907, 0.2993, 0.4089, 0.625, 0.908, 0.5863, 0.908, 0.5863, 0.8629, 0.625, 0.8629, 0.9632, 0.2621, 0.9246, 0.2621, 0.9246, 0.217, 0.9632, 0.217, 0.7023, 0.9163, 0.6636, 0.9163, 0.6636, 0.8713, 0.7023, 0.8713, 3.675e-08, 0.4907, 0.0, 0.4089, 0.04515, 0.4089, 0.04515, 0.4907, 0.9342, 0.8713, 0.8956, 0.8713, 0.8956, 0.8262, 0.9342, 0.8262, 0.04515, 0.3271, 0.04515, 0.2454, 0.09029, 0.2454, 0.09029, 0.3271, 0.6636, 0.8262, 0.625, 0.8262, 0.625, 0.7811, 0.6636, 0.7811, 0.1998, 0.8629, 0.1611, 0.8629, 0.1611, 0.8179, 0.1998, 0.8179, 0.5477, 0.908, 0.5863, 0.908, 0.5863, 0.9531, 0.5477, 0.9531, 0.2909, 0.08179, 0.2909, 3.09e-08, 0.3361, 0.0, 0.3361, 0.08179, 0.3544, 0.8179, 0.393, 0.8179, 0.393, 0.8629, 0.3544, 0.8629, 0.9246, 0.217, 0.8859, 0.217, 0.8859, 0.1719, 0.9246, 0.1719, 0.8473, 0.217, 0.8086, 0.217, 0.8086, 0.1719, 0.8473, 0.1719, 0.6636, 0.9614, 0.625, 0.9614, 0.625, 0.9163, 0.6636, 0.9163, 0.2993, 0.2454, 0.2993, 0.1636, 0.3444, 0.1636, 0.3444, 0.2454, 0.4347, 0.08179, 0.4347, 0.1636, 0.3896, 0.1636, 0.3896, 0.08179, 0.8086, 0.217, 0.8473, 0.217, 0.8473, 0.2621, 0.8086, 0.2621, 0.5702, 0.3271, 0.5702, 0.2454, 0.6153, 0.2454, 0.6153, 0.3271, 0.1998, 0.908, 0.1611, 0.908, 0.1611, 0.8629, 0.1998, 0.8629, 0.03866, 0.8629, 3.095e-08, 0.8629, 0.0, 0.8179, 0.03866, 0.8179, 0.9246, 0.1269, 0.8859, 0.1269, 0.8859, 0.08179, 0.9246, 0.08179, 0.5702, 0.1636, 0.5702, 0.2454, 0.525, 0.2454, 0.525, 0.1636, 0.1639, 0.4907, 0.1639, 0.4089, 0.209, 0.4089, 0.209, 0.4907, 0.4347, 0.1636, 0.4347, 0.2454, 0.3896, 0.2454, 0.3896, 0.1636, 0.3157, 0.908, 0.3544, 0.908, 0.3544, 0.9531, 0.3157, 0.9531, 0.6521, 0.0, 0.6521, 0.08179, 0.607, 0.08179, 0.607, 0.0, 0.5702, 0.4089, 0.5702, 0.3271, 0.6153, 0.3271, 0.6153, 0.4089, 0.5618, 0.0, 0.5618, 0.08179, 0.5167, 0.08179, 0.5167, 7.724e-09, 0.8956, 0.6994, 0.8569, 0.6994, 0.8569, 0.6543, 0.8956, 0.6543, 0.625, 0.9531, 0.5863, 0.9531, 0.5863, 0.908, 0.625, 0.908, 0.9246, 0.3522, 0.8859, 0.3522, 0.8859, 0.3071, 0.9246, 0.3071, 0.8859, 0.4874, 0.8473, 0.4874, 0.8473, 0.4423, 0.8859, 0.4423, 0.8569, 0.9163, 0.8956, 0.9163, 0.8956, 0.9614, 0.8569, 0.9614, 0.6153, 0.4907, 0.6153, 0.5725, 0.5702, 0.5725, 0.5702, 0.4907, 0.5863, 0.8629, 0.5477, 0.8629, 0.5477, 0.8179, 0.5863, 0.8179, 0.8859, 0.1269, 0.8473, 0.1269, 0.8473, 0.08179, 0.8859, 0.08179, 0.3444, 0.2454, 0.3444, 0.3271, 0.2993, 0.3271, 0.2993, 0.2454, 0.8859, 0.6226, 0.8473, 0.6226, 0.8473, 0.5775, 0.8859, 0.5775, 0.2384, 0.9531, 0.1998, 0.9531, 0.1998, 0.908, 0.2384, 0.908, 0.4704, 0.8629, 0.4317, 0.8629, 0.4317, 0.8179, 0.4704, 0.8179, 0.04515, 0.4907, 0.04515, 0.4089, 0.09029, 0.4089, 0.09029, 0.4907, 0.1611, 0.9531, 0.1225, 0.9531, 0.1225, 0.908, 0.1611, 0.908, 0.3896, 0.4907, 0.3896, 0.4089, 0.4347, 0.4089, 0.4347, 0.4907, 0.4799, 0.2454, 0.4799, 0.3271, 0.4347, 0.3271, 0.4347, 0.2454, 0.209, 0.1636, 0.209, 0.2454, 0.1639, 0.2454, 0.1639, 0.1636, 0.7409, 0.9163, 0.7796, 0.9163, 0.7796, 0.9614, 0.7409, 0.9614, 0.7023, 0.7811, 0.6636, 0.7811, 0.6636, 0.7361, 0.7023, 0.7361, 0.4704, 0.908, 0.4317, 0.908, 0.4317, 0.8629, 0.4704, 0.8629, 0.7409, 0.7811, 0.7023, 0.7811, 0.7023, 0.7361, 0.7409, 0.7361, 0.6153, 0.08179, 0.6153, 0.1636, 0.5702, 0.1636, 0.5702, 0.08179, 0.3444, 0.08179, 0.3444, 0.1636, 0.2993, 0.1636, 0.2993, 0.08179, 0.6636, 0.9163, 0.7023, 0.9163, 0.7023, 0.9614, 0.6636, 0.9614, 0.884, 0.04507, 0.8454, 0.04507, 0.8454, 1.931e-08, 0.884, 0.0, 0.6153, 0.4089, 0.6153, 0.4907, 0.5702, 0.4907, 0.5702, 0.4089, 0.2993, 0.08179, 0.2993, 0.1636, 0.2541, 0.1636, 0.2541, 0.08179, 0.3444, 0.1636, 0.3444, 0.08179, 0.3896, 0.08179, 0.3896, 0.1636, 0.2771, 0.8629, 0.2384, 0.8629, 0.2384, 0.8179, 0.2771, 0.8179, 0.0838, 0.908, 0.1225, 0.908, 0.1225, 0.9531, 0.0838, 0.9531, 0.9632, 0.3071, 0.9246, 0.3071, 0.9246, 0.2621, 0.9632, 0.2621, 0.4317, 0.908, 0.393, 0.908, 0.393, 0.8629, 0.4317, 0.8629, 0.3544, 0.8629, 0.3157, 0.8629, 0.3157, 0.8179, 0.3544, 0.8179, 0.6153, 0.1636, 0.6153, 0.2454, 0.5702, 0.2454, 0.5702, 0.1636, 0.6636, 0.7811, 0.625, 0.7811, 0.625, 0.7361, 0.6636, 0.7361, 0.4347, 0.6543, 0.4347, 0.5725, 0.4799, 0.5725, 0.4799, 0.6543, 0.209, 0.5725, 0.209, 0.6543, 0.1639, 0.6543, 0.1639, 0.5725, 0.5863, 0.908, 0.5477, 0.908, 0.5477, 0.8629, 0.5863, 0.8629, 0.2771, 0.8179, 0.3157, 0.8179, 0.3157, 0.8629, 0.2771, 0.8629, 0.3896, 0.6543, 0.3896, 0.5725, 0.4347, 0.5725, 0.4347, 0.6543, 0.2993, 0.5725, 0.2993, 0.4907, 0.3444, 0.4907, 0.3444, 0.5725, 0.9246, 0.3973, 0.8859, 0.3973, 0.8859, 0.3522, 0.9246, 0.3522, 0.5702, 0.5725, 0.5702, 0.6543, 0.525, 0.6543, 0.525, 0.5725, 0.4799, 0.08179, 0.4799, 0.1636, 0.4347, 0.1636, 0.4347, 0.08179, 0.5702, 0.4907, 0.5702, 0.5725, 0.525, 0.5725, 0.525, 0.4907, 0.7796, 0.9163, 0.7409, 0.9163, 0.7409, 0.8713, 0.7796, 0.8713, 0.8859, 0.5775, 0.8473, 0.5775, 0.8473, 0.5325, 0.8859, 0.5325, 0.9246, 0.4423, 0.8859, 0.4423, 0.8859, 0.3973, 0.9246, 0.3973, 0.2541, 0.5725, 0.2541, 0.4907, 0.2993, 0.4907, 0.2993, 0.5725, 0.8956, 0.9163, 0.9342, 0.9163, 0.9342, 0.9614, 0.8956, 0.9614, 0.525, 0.3271, 0.525, 0.2454, 0.5702, 0.2454, 0.5702, 0.3271, 0.9246, 0.1719, 0.9632, 0.1719, 0.9632, 0.217, 0.9246, 0.217, 0.9632, 0.4423, 0.9246, 0.4423, 0.9246, 0.3973, 0.9632, 0.3973, 0.9632, 0.1719, 0.9246, 0.1719, 0.9246, 0.1269, 0.9632, 0.1269, 0.1354, 0.4907, 0.1354, 0.5725, 0.09029, 0.5725, 0.09029, 0.4907, 0.3444, 0.6543, 0.3444, 0.5725, 0.3896, 0.5725, 0.3896, 0.6543, 0.8183, 0.8713, 0.7796, 0.8713, 0.7796, 0.8262, 0.8183, 0.8262, 0.8473, 0.4423, 0.8086, 0.4423, 0.8086, 0.3973, 0.8473, 0.3973, 0.8183, 0.7811, 0.7796, 0.7811, 0.7796, 0.7361, 0.8183, 0.7361, 0.04515, 0.6543, 0.04515, 0.5725, 0.09029, 0.5725, 0.09029, 0.6543, 0.8859, 0.3071, 0.8473, 0.3071, 0.8473, 0.2621, 0.8859, 0.2621, 0.3444, 0.3271, 0.3444, 0.4089, 0.2993, 0.4089, 0.2993, 0.3271, 0.7796, 0.8713, 0.7409, 0.8713, 0.7409, 0.8262, 0.7796, 0.8262, 0.8183, 0.9163, 0.8569, 0.9163, 0.8569, 0.9614, 0.8183, 0.9614, 0.4704, 0.8179, 0.509, 0.8179, 0.509, 0.8629, 0.4704, 0.8629, 0.625, 0.8629, 0.5863, 0.8629, 0.5863, 0.8179, 0.625, 0.8179, 0.7409, 0.8262, 0.7023, 0.8262, 0.7023, 0.7811, 0.7409, 0.7811, 0.8859, 0.5325, 0.8473, 0.5325, 0.8473, 0.4874, 0.8859, 0.4874, 0.5702, 0.4089, 0.5702, 0.4907, 0.525, 0.4907, 0.525, 0.4089, 0.3896, 0.4907, 0.3896, 0.5725, 0.3444, 0.5725, 0.3444, 0.4907, 0.7023, 0.8262, 0.6636, 0.8262, 0.6636, 0.7811, 0.7023, 0.7811, 0.8473, 0.3522, 0.8086, 0.3522, 0.8086, 0.3071, 0.8473, 0.3071, 0.7796, 0.8262, 0.7409, 0.8262, 0.7409, 0.7811, 0.7796, 0.7811, 0.8569, 0.6994, 0.8183, 0.6994, 0.8183, 0.6543, 0.8569, 0.6543, 0.8473, 0.4874, 0.8086, 0.4874, 0.8086, 0.4423, 0.8473, 0.4423, 0.9246, 0.1719, 0.8859, 0.1719, 0.8859, 0.1269, 0.9246, 0.1269, 0.8859, 0.3973, 0.8473, 0.3973, 0.8473, 0.3522, 0.8859, 0.3522, 0.9632, 0.1269, 0.9246, 0.1269, 0.9246, 0.08179, 0.9632, 0.08179, 0.8183, 0.8262, 0.7796, 0.8262, 0.7796, 0.7811, 0.8183, 0.7811, 0.3444, 0.3271, 0.3444, 0.2454, 0.3896, 0.2454, 0.3896, 0.3271, 0.8473, 0.1269, 0.8086, 0.1269, 0.8086, 0.08179, 0.8473, 0.08179, 0.2993, 0.2454, 0.2993, 0.3271, 0.2541, 0.3271, 0.2541, 0.2454, 0.209, 0.2454, 0.209, 0.1636, 0.2541, 0.1636, 0.2541, 0.2454, 0.2993, 0.3271, 0.2993, 0.4089, 0.2541, 0.4089, 0.2541, 0.3271, 0.2541, 0.4907, 0.2541, 0.5725, 0.209, 0.5725, 0.209, 0.4907, 0.4799, 0.3271, 0.4799, 0.4089, 0.4347, 0.4089, 0.4347, 0.3271, 0.8473, 0.5325, 0.8086, 0.5325, 0.8086, 0.4874, 0.8473, 0.4874, 0.8859, 0.1719, 0.8473, 0.1719, 0.8473, 0.1269, 0.8859, 0.1269, 0.6636, 0.9163, 0.625, 0.9163, 0.625, 0.8713, 0.6636, 0.8713, 0.04515, 0.4907, 0.04515, 0.5725, 0.0, 0.5725, 1.354e-08, 0.4907, 0.3157, 0.908, 0.2771, 0.908, 0.2771, 0.8629, 0.3157, 0.8629, 0.1225, 0.908, 0.0838, 0.908, 0.0838, 0.8629, 0.1225, 0.8629, 0.7023, 0.8713, 0.6636, 0.8713, 0.6636, 0.8262, 0.7023, 0.8262, 0.525, 0.4907, 0.525, 0.5725, 0.4799, 0.5725, 0.4799, 0.4907, 0.8569, 0.8713, 0.8183, 0.8713, 0.8183, 0.8262, 0.8569, 0.8262, 0.2771, 0.9531, 0.2384, 0.9531, 0.2384, 0.908, 0.2771, 0.908, 0.1639, 0.3271, 0.1639, 0.2454, 0.209, 0.2454, 0.209, 0.3271, 0.9246, 0.5775, 0.8859, 0.5775, 0.8859, 0.5325, 0.9246, 0.5325, 0.0838, 0.8629, 0.04515, 0.8629, 0.04515, 0.8179, 0.0838, 0.8179, 0.3444, 0.2454, 0.3444, 0.1636, 0.3896, 0.1636, 0.3896, 0.2454, 3.675e-08, 0.3271, 0.0, 0.2454, 0.04515, 0.2454, 0.04515, 0.3271, 0.209, 0.4907, 0.209, 0.5725, 0.1639, 0.5725, 0.1639, 0.4907, 0.2541, 0.2454, 0.2541, 0.3271, 0.209, 0.3271, 0.209, 0.2454, 0.7796, 0.8713, 0.8183, 0.8713, 0.8183, 0.9163, 0.7796, 0.9163, 0.209, 0.3271, 0.209, 0.4089, 0.1639, 0.4089, 0.1639, 0.3271, 0.09029, 0.4089, 0.09029, 0.3271, 0.1354, 0.3271, 0.1354, 0.4089, 0.8569, 0.9163, 0.8183, 0.9163, 0.8183, 0.8713, 0.8569, 0.8713, 0.1611, 0.908, 0.1225, 0.908, 0.1225, 0.8629, 0.1611, 0.8629, 0.4347, 0.5725, 0.4347, 0.4907, 0.4799, 0.4907, 0.4799, 0.5725, 0.2541, 0.2454, 0.2541, 0.1636, 0.2993, 0.1636, 0.2993, 0.2454, 0.09029, 0.4907, 0.09029, 0.5725, 0.04515, 0.5725, 0.04515, 0.4907, 0.8569, 0.8262, 0.8183, 0.8262, 0.8183, 0.7811, 0.8569, 0.7811, 0.09029, 0.6543, 0.09029, 0.5725, 0.1354, 0.5725, 0.1354, 0.6543, 0.525, 0.2454, 0.525, 0.3271, 0.4799, 0.3271, 0.4799, 0.2454, 0.7796, 0.7811, 0.7409, 0.7811, 0.7409, 0.7361, 0.7796, 0.7361, 0.4799, 0.4089, 0.4799, 0.4907, 0.4347, 0.4907, 0.4347, 0.4089, 0.8473, 0.1719, 0.8086, 0.1719, 0.8086, 0.1269, 0.8473, 0.1269, 0.9246, 0.6226, 0.8859, 0.6226, 0.8859, 0.5775, 0.9246, 0.5775, 0.509, 0.9531, 0.4704, 0.9531, 0.4704, 0.908, 0.509, 0.908, 0.8569, 0.7811, 0.8183, 0.7811, 0.8183, 0.7361, 0.8569, 0.7361, 0.8454, 0.04507, 0.8067, 0.04507, 0.8067, 1.738e-08, 0.8454, 0.0, 0.09029, 0.3271, 0.09029, 0.4089, 0.04515, 0.4089, 0.04515, 0.3271, 0.2384, 0.8629, 0.1998, 0.8629, 0.1998, 0.8179, 0.2384, 0.8179, 0.04515, 0.3271, 0.04515, 0.4089, 2.902e-08, 0.4089, 0.0, 0.3271, 0.2541, 0.3271, 0.2541, 0.4089, 0.209, 0.4089, 0.209, 0.3271, 0.393, 0.8179, 0.4317, 0.8179, 0.4317, 0.8629, 0.393, 0.8629, 0.9246, 0.2621, 0.8859, 0.2621, 0.8859, 0.217, 0.9246, 0.217, 0.884, 0.0, 0.9227, 0.0, 0.9227, 0.04507, 0.884, 0.04507, 0.2541, 0.6543, 0.2541, 0.5725, 0.2993, 0.5725, 0.2993, 0.6543, 0.8859, 0.4423, 0.8473, 0.4423, 0.8473, 0.3973, 0.8859, 0.3973, 0.8956, 0.8713, 0.8569, 0.8713, 0.8569, 0.8262, 0.8956, 0.8262, 0.2458, 0.08179, 0.2458, 3.09e-08, 0.2909, 0.0, 0.2909, 0.08179, 0.8956, 0.7811, 0.9342, 0.7811, 0.9342, 0.8262, 0.8956, 0.8262, 0.3896, 0.3271, 0.3896, 0.4089, 0.3444, 0.4089, 0.3444, 0.3271, 0.8473, 0.5775, 0.8086, 0.5775, 0.8086, 0.5325, 0.8473, 0.5325, 0.5702, 0.3271, 0.5702, 0.4089, 0.525, 0.4089, 0.525, 0.3271, 0.8859, 0.217, 0.8473, 0.217, 0.8473, 0.1719, 0.8859, 0.1719, 0.6636, 0.8713, 0.625, 0.8713, 0.625, 0.8262, 0.6636, 0.8262, 0.3544, 0.908, 0.3157, 0.908, 0.3157, 0.8629, 0.3544, 0.8629, 0.4799, 0.4089, 0.4799, 0.3271, 0.525, 0.3271, 0.525, 0.4089, 0.4347, 0.2454, 0.4347, 0.3271, 0.3896, 0.3271, 0.3896, 0.2454, 0.8569, 0.7811, 0.8956, 0.7811, 0.8956, 0.8262, 0.8569, 0.8262, 0.3361, 0.08179, 0.3361, 3.09e-08, 0.3812, 0.0, 0.3812, 0.08179, 0.1225, 0.8629, 0.0838, 0.8629, 0.0838, 0.8179, 0.1225, 0.8179, 0.4347, 0.4907, 0.4347, 0.5725, 0.3896, 0.5725, 0.3896, 0.4907, 0.3444, 0.4907, 0.3444, 0.4089, 0.3896, 0.4089, 0.3896, 0.4907, 0.2541, 0.5725, 0.2541, 0.6543, 0.209, 0.6543, 0.209, 0.5725, 0.8859, 0.2621, 0.8473, 0.2621, 0.8473, 0.217, 0.8859, 0.217, 0.2771, 0.908, 0.2384, 0.908, 0.2384, 0.8629, 0.2771, 0.8629, 0.8956, 0.9163, 0.8569, 0.9163, 0.8569, 0.8713, 0.8956, 0.8713, 0.209, 0.4907, 0.209, 0.4089, 0.2541, 0.4089, 0.2541, 0.4907])
me_plane.use_remesh_preserve_volume = False
me_plane.use_remesh_preserve_attributes = False
me_plane.use_mirror_vertex_groups = False
me_plane.update()

# ---- objects
ob_plane = bpy.data.objects.new('Plane', me_plane)

# ---- transforms, parenting, visibility, modifiers, constraints
ob_plane.location = (0.0, 0.0, 0.0)
ob_plane.rotation_euler = (-0.0, 1.571, 0.0)
ob_plane.lineart.crease_threshold = 0.0

# ---- collection membership
col_collection_1.objects.link(ob_plane)

# ---- scene / render settings (as saved in the file)
scene.frame_start = 1; scene.frame_end = 250; scene.frame_set(1)
scene.render.engine = 'BLENDER_EEVEE_NEXT'
scene.render.resolution_percentage = 50
scene.render.dither_intensity = 0.0
scene.cycles.use_denoising = False
scene.cycles.samples = 128
scene.cycles.sampling_pattern = 'TABULATED_SOBOL'
scene.cycles.use_adaptive_sampling = False
scene.cycles.use_light_tree = False
scene.cycles.blur_glossy = 0.0
scene.cycles.sample_clamp_indirect = 0.0
scene.view_settings.view_transform = 'Standard'
bpy.context.view_layer.update()

# ---- added for rendering (the .blend has no active camera and no usable light): camera, sun
cam_auto = bpy.data.cameras.new('AutoCamera')
cam_auto.lens = 50.0
cam_auto.sensor_width = 36.0
cam_auto.clip_end = 1000.0
ob_auto_camera = bpy.data.objects.new('AutoCamera', cam_auto)
scene.collection.objects.link(ob_auto_camera)
ob_auto_camera.location = (9.18269, -11.0192, 10.3462)
ob_auto_camera.rotation_euler = (1.09748, -7.21219e-08, 0.694738)
scene.camera = ob_auto_camera
light_auto_sun = bpy.data.lights.new('AutoSun', 'SUN')
light_auto_sun.energy = 3.0
light_auto_sun.angle = 0.0523599
ob_auto_sun = bpy.data.objects.new('AutoSun', light_auto_sun)
scene.collection.objects.link(ob_auto_sun)
ob_auto_sun.rotation_euler = (0.872665, 0.174533, 0.523599)
bpy.context.view_layer.update()
